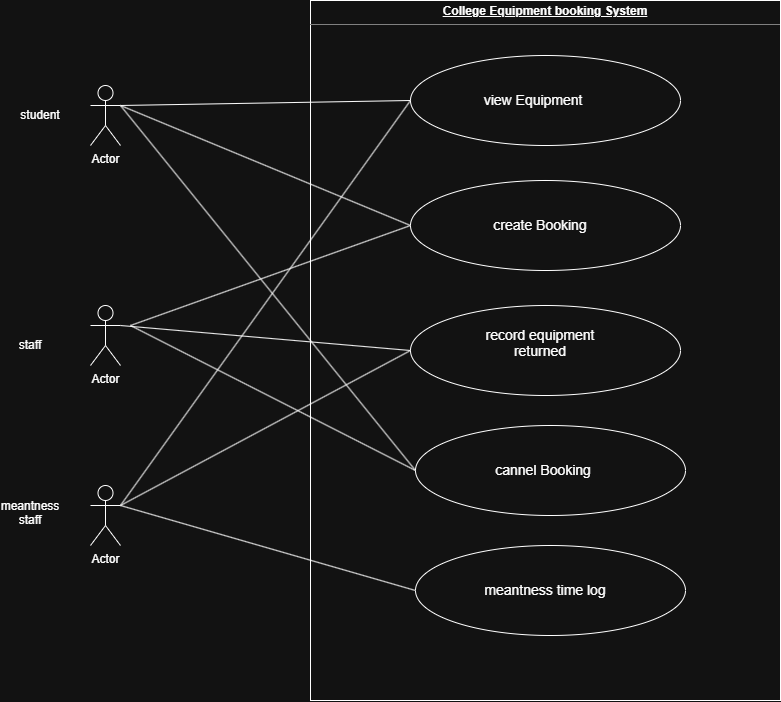

The diagram above was exported from draw.io. Its source (the exported page's mxGraphModel, read from the mxfile embedded in the PNG):
<mxGraphModel dx="1406" dy="780" grid="1" gridSize="10" guides="1" tooltips="1" connect="1" arrows="1" fold="1" page="1" pageScale="1" pageWidth="850" pageHeight="1100" math="0" shadow="0">
  <root>
    <mxCell id="0" />
    <mxCell id="1" parent="0" />
    <mxCell id="_TYrR7tmUZ0nUN7z-3zC-6" parent="1" style="shape=umlActor;verticalLabelPosition=bottom;verticalAlign=top;html=1;" value="Actor" vertex="1">
      <mxGeometry height="60" width="30" x="120" y="340" as="geometry" />
    </mxCell>
    <mxCell id="_TYrR7tmUZ0nUN7z-3zC-8" parent="1" style="verticalAlign=top;align=left;overflow=fill;html=1;whiteSpace=wrap;" value="&lt;p style=&quot;margin:0px;margin-top:4px;text-align:center;text-decoration:underline;&quot;&gt;&lt;b&gt;College Equipment booking System&lt;/b&gt;&lt;/p&gt;&lt;hr size=&quot;1&quot; style=&quot;border-style:solid;&quot;&gt;&lt;p style=&quot;margin:0px;margin-left:8px;&quot;&gt;&lt;br&gt;&lt;/p&gt;" vertex="1">
      <mxGeometry height="700" width="470" x="340" y="35" as="geometry" />
    </mxCell>
    <mxCell id="_TYrR7tmUZ0nUN7z-3zC-9" parent="1" style="ellipse;whiteSpace=wrap;html=1;shapeInside=1;" value="" vertex="1">
      <mxGeometry height="90" width="270" x="440" y="90" as="geometry" />
    </mxCell>
    <mxCell id="_TYrR7tmUZ0nUN7z-3zC-10" parent="1" style="ellipse;whiteSpace=wrap;html=1;shapeInside=1;" value="" vertex="1">
      <mxGeometry height="90" width="270" x="440" y="215" as="geometry" />
    </mxCell>
    <mxCell id="_TYrR7tmUZ0nUN7z-3zC-11" parent="1" style="ellipse;whiteSpace=wrap;html=1;shapeInside=1;" value="" vertex="1">
      <mxGeometry height="90" width="270" x="440" y="340" as="geometry" />
    </mxCell>
    <mxCell id="_TYrR7tmUZ0nUN7z-3zC-12" parent="1" style="ellipse;whiteSpace=wrap;html=1;shapeInside=1;" value="" vertex="1">
      <mxGeometry height="90" width="270" x="445" y="460" as="geometry" />
    </mxCell>
    <mxCell id="_TYrR7tmUZ0nUN7z-3zC-13" parent="1" style="ellipse;whiteSpace=wrap;html=1;shapeInside=1;" value="" vertex="1">
      <mxGeometry height="90" width="270" x="445" y="580" as="geometry" />
    </mxCell>
    <mxCell id="_TYrR7tmUZ0nUN7z-3zC-15" parent="1" style="shape=umlActor;verticalLabelPosition=bottom;verticalAlign=top;html=1;outlineConnect=0;" value="Actor" vertex="1">
      <mxGeometry height="60" width="30" x="120" y="520" as="geometry" />
    </mxCell>
    <mxCell id="_TYrR7tmUZ0nUN7z-3zC-17" parent="1" style="shape=umlActor;verticalLabelPosition=bottom;verticalAlign=top;html=1;outlineConnect=0;" value="Actor" vertex="1">
      <mxGeometry height="60" width="30" x="120" y="120" as="geometry" />
    </mxCell>
    <mxCell id="_TYrR7tmUZ0nUN7z-3zC-18" parent="1" style="text;html=1;whiteSpace=wrap;strokeColor=none;fillColor=none;align=center;verticalAlign=middle;rounded=0;" value="&lt;font style=&quot;font-size: 14px;&quot;&gt;view Equipment&amp;nbsp;&lt;/font&gt;" vertex="1">
      <mxGeometry height="70" width="130" x="500" y="100" as="geometry" />
    </mxCell>
    <mxCell id="_TYrR7tmUZ0nUN7z-3zC-19" parent="1" style="text;html=1;whiteSpace=wrap;strokeColor=none;fillColor=none;align=center;verticalAlign=middle;rounded=0;" value="&lt;font style=&quot;font-size: 14px;&quot;&gt;create Booking&lt;/font&gt;" vertex="1">
      <mxGeometry height="60" width="120" x="510" y="230" as="geometry" />
    </mxCell>
    <mxCell id="_TYrR7tmUZ0nUN7z-3zC-20" parent="1" style="text;html=1;whiteSpace=wrap;strokeColor=none;fillColor=none;align=center;verticalAlign=middle;rounded=0;" value="&lt;font style=&quot;font-size: 14px;&quot;&gt;record equipment returned&lt;/font&gt;&lt;div&gt;&lt;br&gt;&lt;/div&gt;" vertex="1">
      <mxGeometry height="70" width="120" x="510" y="350" as="geometry" />
    </mxCell>
    <mxCell id="_TYrR7tmUZ0nUN7z-3zC-21" parent="1" style="text;html=1;whiteSpace=wrap;strokeColor=none;fillColor=none;align=center;verticalAlign=middle;rounded=0;" value="&lt;font style=&quot;font-size: 14px;&quot;&gt;cannel Booking&amp;nbsp;&lt;/font&gt;" vertex="1">
      <mxGeometry height="70" width="130" x="510" y="470" as="geometry" />
    </mxCell>
    <mxCell id="_TYrR7tmUZ0nUN7z-3zC-22" parent="1" style="text;html=1;whiteSpace=wrap;strokeColor=none;fillColor=none;align=center;verticalAlign=middle;rounded=0;" value="&lt;font style=&quot;font-size: 14px;&quot;&gt;meantness time log&lt;/font&gt;" vertex="1">
      <mxGeometry height="70" width="130" x="510" y="590" as="geometry" />
    </mxCell>
    <mxCell id="_TYrR7tmUZ0nUN7z-3zC-23" parent="1" style="text;html=1;whiteSpace=wrap;strokeColor=none;fillColor=none;align=center;verticalAlign=middle;rounded=0;" value="student" vertex="1">
      <mxGeometry height="30" width="60" x="40" y="135" as="geometry" />
    </mxCell>
    <mxCell id="_TYrR7tmUZ0nUN7z-3zC-24" parent="1" style="text;html=1;whiteSpace=wrap;strokeColor=none;fillColor=none;align=center;verticalAlign=middle;rounded=0;" value="staff" vertex="1">
      <mxGeometry height="30" width="60" x="30" y="365" as="geometry" />
    </mxCell>
    <mxCell id="_TYrR7tmUZ0nUN7z-3zC-25" parent="1" style="text;html=1;whiteSpace=wrap;strokeColor=none;fillColor=none;align=center;verticalAlign=middle;rounded=0;" value="meantness staff&lt;div&gt;&amp;nbsp;&amp;nbsp;&lt;/div&gt;" vertex="1">
      <mxGeometry height="30" width="60" x="30" y="540" as="geometry" />
    </mxCell>
    <mxCell id="_TYrR7tmUZ0nUN7z-3zC-45" edge="1" parent="1" source="_TYrR7tmUZ0nUN7z-3zC-6" style="endArrow=none;html=1;rounded=0;exitX=1;exitY=0.3333333333333333;exitDx=0;exitDy=0;exitPerimeter=0;entryX=0;entryY=0.5;entryDx=0;entryDy=0;" target="_TYrR7tmUZ0nUN7z-3zC-11" value="">
      <mxGeometry height="50" relative="1" width="50" as="geometry">
        <mxPoint x="140" y="281.06" as="sourcePoint" />
        <mxPoint x="330" y="290.0011764705883" as="targetPoint" />
      </mxGeometry>
    </mxCell>
    <mxCell id="_TYrR7tmUZ0nUN7z-3zC-46" edge="1" parent="1" source="_TYrR7tmUZ0nUN7z-3zC-15" style="endArrow=none;html=1;rounded=0;exitX=1;exitY=0.3333333333333333;exitDx=0;exitDy=0;exitPerimeter=0;entryX=0;entryY=0.5;entryDx=0;entryDy=0;" target="_TYrR7tmUZ0nUN7z-3zC-13" value="">
      <mxGeometry height="50" relative="1" width="50" as="geometry">
        <mxPoint x="410" y="420" as="sourcePoint" />
        <mxPoint x="460" y="370" as="targetPoint" />
      </mxGeometry>
    </mxCell>
    <mxCell id="_TYrR7tmUZ0nUN7z-3zC-47" edge="1" parent="1" source="_TYrR7tmUZ0nUN7z-3zC-17" style="endArrow=none;html=1;rounded=0;entryX=0;entryY=0.5;entryDx=0;entryDy=0;exitX=1;exitY=0.3333333333333333;exitDx=0;exitDy=0;exitPerimeter=0;" target="_TYrR7tmUZ0nUN7z-3zC-9" value="">
      <mxGeometry height="50" relative="1" width="50" as="geometry">
        <Array as="points" />
        <mxPoint x="410" y="420" as="sourcePoint" />
        <mxPoint x="460" y="370" as="targetPoint" />
      </mxGeometry>
    </mxCell>
    <mxCell id="_TYrR7tmUZ0nUN7z-3zC-48" edge="1" parent="1" source="_TYrR7tmUZ0nUN7z-3zC-17" style="endArrow=none;html=1;rounded=0;exitX=1;exitY=0.3333333333333333;exitDx=0;exitDy=0;exitPerimeter=0;entryX=0;entryY=0.5;entryDx=0;entryDy=0;" target="_TYrR7tmUZ0nUN7z-3zC-10" value="">
      <mxGeometry height="50" relative="1" width="50" as="geometry">
        <mxPoint x="410" y="420" as="sourcePoint" />
        <mxPoint x="460" y="370" as="targetPoint" />
      </mxGeometry>
    </mxCell>
    <mxCell id="_TYrR7tmUZ0nUN7z-3zC-49" edge="1" parent="1" source="_TYrR7tmUZ0nUN7z-3zC-17" style="endArrow=none;html=1;rounded=0;exitX=1;exitY=0.3333333333333333;exitDx=0;exitDy=0;exitPerimeter=0;entryX=0;entryY=0.5;entryDx=0;entryDy=0;" target="_TYrR7tmUZ0nUN7z-3zC-12" value="">
      <mxGeometry height="50" relative="1" width="50" as="geometry">
        <mxPoint x="410" y="420" as="sourcePoint" />
        <mxPoint x="460" y="370" as="targetPoint" />
      </mxGeometry>
    </mxCell>
    <mxCell id="_TYrR7tmUZ0nUN7z-3zC-50" edge="1" parent="1" style="endArrow=none;html=1;rounded=0;entryX=0;entryY=0.5;entryDx=0;entryDy=0;" target="_TYrR7tmUZ0nUN7z-3zC-10" value="">
      <mxGeometry height="50" relative="1" width="50" as="geometry">
        <mxPoint x="160" y="360" as="sourcePoint" />
        <mxPoint x="460" y="370" as="targetPoint" />
      </mxGeometry>
    </mxCell>
    <mxCell id="_TYrR7tmUZ0nUN7z-3zC-51" edge="1" parent="1" style="endArrow=none;html=1;rounded=0;entryX=0;entryY=0.5;entryDx=0;entryDy=0;" target="_TYrR7tmUZ0nUN7z-3zC-12" value="">
      <mxGeometry height="50" relative="1" width="50" as="geometry">
        <mxPoint x="160" y="360" as="sourcePoint" />
        <mxPoint x="460" y="370" as="targetPoint" />
      </mxGeometry>
    </mxCell>
    <mxCell id="_TYrR7tmUZ0nUN7z-3zC-52" edge="1" parent="1" source="_TYrR7tmUZ0nUN7z-3zC-15" style="endArrow=none;html=1;rounded=0;exitX=1;exitY=0.3333333333333333;exitDx=0;exitDy=0;exitPerimeter=0;entryX=0;entryY=0.5;entryDx=0;entryDy=0;" target="_TYrR7tmUZ0nUN7z-3zC-11" value="">
      <mxGeometry height="50" relative="1" width="50" as="geometry">
        <mxPoint x="410" y="420" as="sourcePoint" />
        <mxPoint x="460" y="370" as="targetPoint" />
      </mxGeometry>
    </mxCell>
    <mxCell id="_TYrR7tmUZ0nUN7z-3zC-53" edge="1" parent="1" source="_TYrR7tmUZ0nUN7z-3zC-15" style="endArrow=none;html=1;rounded=0;exitX=1;exitY=0.3333333333333333;exitDx=0;exitDy=0;exitPerimeter=0;entryX=0;entryY=0.5;entryDx=0;entryDy=0;" target="_TYrR7tmUZ0nUN7z-3zC-9" value="">
      <mxGeometry height="50" relative="1" width="50" as="geometry">
        <mxPoint x="410" y="420" as="sourcePoint" />
        <mxPoint x="460" y="370" as="targetPoint" />
      </mxGeometry>
    </mxCell>
  </root>
</mxGraphModel>